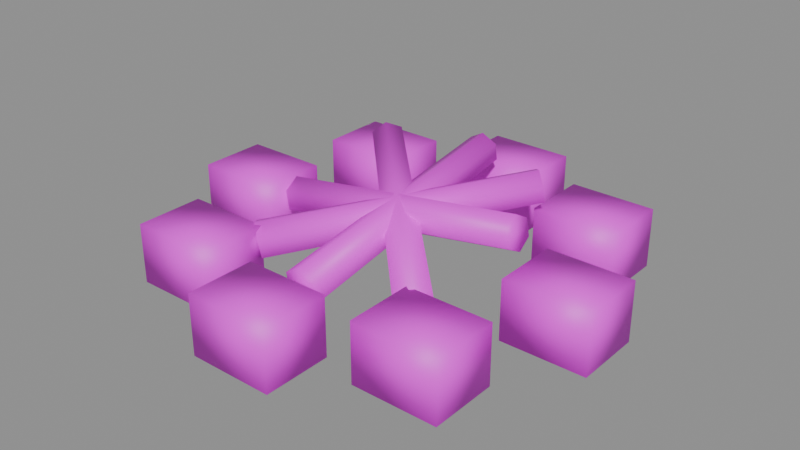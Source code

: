 # Source: fogata.blend  (saved by Blender 5.2.45; exported with 4.5.12 LTS)
import bpy
from mathutils import Matrix  # noqa: F401  (used for matrix-valued properties, if any)

bpy.ops.wm.read_factory_settings(use_empty=True)
scene = bpy.context.scene
scene.name = 'Scene'

# ---- images (referenced by path relative to the original .blend; pixels are not part of the script)
import os
ASSET_DIR = os.environ.get("B2B_ASSET_DIR", "")  # directory of the original .blend (textures are referenced by path, not embedded)
HERE = os.path.dirname(os.path.abspath(__file__))  # packed textures are extracted next to this script under _unpacked/

def load_image(name, relpath, width, height, colorspace="sRGB"):
    """Load a texture the original file referenced (path relative to the .blend, or extracted next to this script)."""
    p = next((c for c in (os.path.join(HERE, relpath), os.path.join(ASSET_DIR, relpath)) if relpath and os.path.exists(c)), "")
    if p:
        img = bpy.data.images.load(p, check_existing=True)
        img.name = name
    else:  # same state as the original file: an image datablock whose file is absent (Cycles renders it pink)
        img = bpy.data.images.new(name, width, height)
        img.source = "FILE"
        img.filepath = "//" + (relpath or name)
    img.colorspace_settings.name = colorspace
    return img
img_fogata_png = load_image('fogata.png', 'fogata.png', 1024, 1024, 'sRGB')

# ---- materials (node trees are filled in below, after node groups)
mat_fogata = bpy.data.materials.new('fogata')

# ---- material node trees
mat_fogata.use_nodes = True; mat_fogata.node_tree.nodes.clear()
_N = mat_fogata.node_tree.nodes; _L = mat_fogata.node_tree.links
n0 = _N.new('ShaderNodeBsdfPrincipled'); n0.name = 'Principled BSDF'; n0.location = (-200, 100)
n0.inputs[10].default_value = 0.005
n1 = _N.new('ShaderNodeOutputMaterial'); n1.name = 'Material Output'; n1.location = (200, 100)
n2 = _N.new('ShaderNodeTexImage'); n2.name = 'Image Texture'; n2.location = (0, 0)
n2.image = img_fogata_png
_L.new(n0.outputs[0], n1.inputs[0])
_L.new(n2.outputs[0], n0.inputs[0])
n1.is_active_output = True

# ---- meshes
me_fogata = bpy.data.meshes.new('fogata')
me_fogata.from_pydata([(0.32, -0.08, 0.0), (0.32, -0.08, 0.14), (0.32, 0.08, 0.0), (0.32, 0.08, 0.14), (0.52, -0.08, 0.0), (0.52, -0.08, 0.14), (0.52, 0.08, 0.0), (0.52, 0.08, 0.14), (0.197, 0.217, 0.0), (0.197, 0.217, 0.14), (0.197, 0.377, 0.0), (0.197, 0.377, 0.14), (0.397, 0.217, 0.0), (0.397, 0.217, 0.14), (0.397, 0.377, 0.0), (0.397, 0.377, 0.14), (-0.1, 0.34, 0.0), (-0.1, 0.34, 0.14), (-0.1, 0.5, 0.0), (-0.1, 0.5, 0.14), (0.1, 0.34, 0.0), (0.1, 0.34, 0.14), (0.1, 0.5, 0.0), (0.1, 0.5, 0.14), (-0.397, 0.217, 0.0), (-0.397, 0.217, 0.14), (-0.397, 0.377, 0.0), (-0.397, 0.377, 0.14), (-0.197, 0.217, 0.0), (-0.197, 0.217, 0.14), (-0.197, 0.377, 0.0), (-0.197, 0.377, 0.14), (-0.52, -0.08, 0.0), (-0.52, -0.08, 0.14), (-0.52, 0.08, 0.0), (-0.52, 0.08, 0.14), (-0.32, -0.08, 0.0), (-0.32, -0.08, 0.14), (-0.32, 0.08, 0.0), (-0.32, 0.08, 0.14), (-0.397, -0.377, 0.0), (-0.397, -0.377, 0.14), (-0.397, -0.217, 0.0), (-0.397, -0.217, 0.14), (-0.197, -0.377, 0.0), (-0.197, -0.377, 0.14), (-0.197, -0.217, 0.0), (-0.197, -0.217, 0.14), (-0.1, -0.5, 0.0), (-0.1, -0.5, 0.14), (-0.1, -0.34, 0.0), (-0.1, -0.34, 0.14), (0.1, -0.5, 0.0), (0.1, -0.5, 0.14), (0.1, -0.34, 0.0), (0.1, -0.34, 0.14), (0.197, -0.377, 0.0), (0.197, -0.377, 0.14), (0.197, -0.217, 0.0), (0.197, -0.217, 0.14), (0.397, -0.377, 0.0), (0.397, -0.377, 0.14), (0.397, -0.217, 0.0), (0.397, -0.217, 0.14), (-0.3074, 0.0, 0.1444), (-0.3037, -0.03897, 0.1222), (-0.2963, -0.03897, 0.07781), (-0.2926, -5.511e-18, 0.05561), (-0.2963, 0.03897, 0.07781), (-0.3037, 0.03897, 0.1222), (0.2934, 0.0, 0.2395), (0.2967, -0.03464, 0.2197), (0.3033, -0.03464, 0.1803), (0.3066, -4.899e-18, 0.1605), (0.3033, 0.03464, 0.1803), (0.2967, 0.03464, 0.2197), (-0.2121, -0.2018, 0.0562), (-0.2401, -0.1805, 0.08434), (-0.2401, -0.1908, 0.1281), (-0.2121, -0.2225, 0.1438), (-0.1842, -0.2438, 0.1157), (-0.1842, -0.2334, 0.07186), (0.2121, 0.2213, 0.1611), (0.1873, 0.2402, 0.1861), (0.1873, 0.2311, 0.225), (0.2121, 0.203, 0.2389), (0.237, 0.184, 0.2139), (0.237, 0.1932, 0.175), (-1.837e-17, -0.2926, 0.05561), (-0.03897, -0.2963, 0.07781), (-0.03897, -0.3037, 0.1222), (-2.388e-17, -0.3074, 0.1444), (0.03897, -0.3037, 0.1222), (0.03897, -0.2963, 0.07781), (1.837e-17, 0.3066, 0.1605), (-0.03464, 0.3033, 0.1803), (-0.03464, 0.2967, 0.2197), (1.347e-17, 0.2934, 0.2395), (0.03464, 0.2967, 0.2197), (0.03464, 0.3033, 0.1803), (0.2121, -0.2018, 0.0562), (0.1842, -0.2334, 0.07186), (0.1842, -0.2438, 0.1157), (0.2121, -0.2225, 0.1438), (0.2401, -0.1908, 0.1281), (0.2401, -0.1805, 0.08434), (-0.2121, 0.2213, 0.1611), (-0.237, 0.1932, 0.175), (-0.237, 0.184, 0.2139), (-0.2121, 0.203, 0.2389), (-0.1873, 0.2311, 0.225), (-0.1873, 0.2402, 0.1861)], [], [(0, 1, 3, 2), (2, 3, 7, 6), (6, 7, 5, 4), (4, 5, 1, 0), (2, 6, 4, 0), (7, 3, 1, 5), (8, 9, 11, 10), (10, 11, 15, 14), (14, 15, 13, 12), (12, 13, 9, 8), (10, 14, 12, 8), (15, 11, 9, 13), (16, 17, 19, 18), (18, 19, 23, 22), (22, 23, 21, 20), (20, 21, 17, 16), (18, 22, 20, 16), (23, 19, 17, 21), (24, 25, 27, 26), (26, 27, 31, 30), (30, 31, 29, 28), (28, 29, 25, 24), (26, 30, 28, 24), (31, 27, 25, 29), (32, 33, 35, 34), (34, 35, 39, 38), (38, 39, 37, 36), (36, 37, 33, 32), (34, 38, 36, 32), (39, 35, 33, 37), (40, 41, 43, 42), (42, 43, 47, 46), (46, 47, 45, 44), (44, 45, 41, 40), (42, 46, 44, 40), (47, 43, 41, 45), (48, 49, 51, 50), (50, 51, 55, 54), (54, 55, 53, 52), (52, 53, 49, 48), (50, 54, 52, 48), (55, 51, 49, 53), (56, 57, 59, 58), (58, 59, 63, 62), (62, 63, 61, 60), (60, 61, 57, 56), (58, 62, 60, 56), (63, 59, 57, 61), (64, 65, 71, 70), (65, 66, 72, 71), (66, 67, 73, 72), (67, 68, 74, 73), (68, 69, 75, 74), (69, 64, 70, 75), (69, 68, 67, 66, 65, 64), (70, 71, 72, 73, 74, 75), (76, 77, 83, 82), (77, 78, 84, 83), (78, 79, 85, 84), (79, 80, 86, 85), (80, 81, 87, 86), (81, 76, 82, 87), (81, 80, 79, 78, 77, 76), (82, 83, 84, 85, 86, 87), (88, 89, 95, 94), (89, 90, 96, 95), (90, 91, 97, 96), (91, 92, 98, 97), (92, 93, 99, 98), (93, 88, 94, 99), (93, 92, 91, 90, 89, 88), (94, 95, 96, 97, 98, 99), (100, 101, 107, 106), (101, 102, 108, 107), (102, 103, 109, 108), (103, 104, 110, 109), (104, 105, 111, 110), (105, 100, 106, 111), (105, 104, 103, 102, 101, 100), (106, 107, 108, 109, 110, 111)])
me_fogata.polygons.foreach_set('use_smooth', [True] * 80)
_uv = me_fogata.uv_layers.new(name='Float2')
_uv.uv.foreach_set('vector', [0.584, -0.032, 0.584, 0.248, 0.696, 0.312, 0.696, 0.032, 0.696, 0.032, 0.696, 0.312, 1.096, 0.312, 1.096, 0.032, 1.096, 0.032, 1.096, 0.312, 0.984, 0.248, 0.984, -0.032, 0.984, -0.032, 0.984, 0.248, 0.584, 0.248, 0.584, -0.032, 0.696, 0.032, 1.096, 0.032, 0.984, -0.032, 0.584, -0.032, 1.096, 0.312, 0.696, 0.312, 0.584, 0.248, 0.984, 0.248, 0.5459, 0.08679, 0.5459, 0.3668, 0.6579, 0.4308, 0.6579, 0.1508, 0.6579, 0.1508, 0.6579, 0.4308, 1.058, 0.4308, 1.058, 0.1508, 1.058, 0.1508, 1.058, 0.4308, 0.9459, 0.3668, 0.9459, 0.08679, 0.9459, 0.08679, 0.9459, 0.3668, 0.5459, 0.3668, 0.5459, 0.08679, 0.6579, 0.1508, 1.058, 0.1508, 0.9459, 0.08679, 0.5459, 0.08679, 1.058, 0.4308, 0.6579, 0.4308, 0.5459, 0.3668, 0.9459, 0.3668, 0.038, 0.136, 0.038, 0.416, 0.15, 0.48, 0.15, 0.2, 0.15, 0.2, 0.15, 0.48, 0.55, 0.48, 0.55, 0.2, 0.55, 0.2, 0.55, 0.48, 0.438, 0.416, 0.438, 0.136, 0.438, 0.136, 0.438, 0.416, 0.038, 0.416, 0.038, 0.136, 0.15, 0.2, 0.55, 0.2, 0.438, 0.136, 0.038, 0.136, 0.55, 0.48, 0.15, 0.48, 0.038, 0.416, 0.438, 0.416, -0.6421, 0.08679, -0.6421, 0.3668, -0.5301, 0.4308, -0.5301, 0.1508, -0.5301, 0.1508, -0.5301, 0.4308, -0.1301, 0.4308, -0.1301, 0.1508, -0.1301, 0.1508, -0.1301, 0.4308, -0.2421, 0.3668, -0.2421, 0.08679, -0.2421, 0.08679, -0.2421, 0.3668, -0.6421, 0.3668, -0.6421, 0.08679, -0.5301, 0.1508, -0.1301, 0.1508, -0.2421, 0.08679, -0.6421, 0.08679, -0.1301, 0.4308, -0.5301, 0.4308, -0.6421, 0.3668, -0.2421, 0.3668, -1.096, -0.032, -1.096, 0.248, -0.984, 0.312, -0.984, 0.032, -0.984, 0.032, -0.984, 0.312, -0.584, 0.312, -0.584, 0.032, -0.584, 0.032, -0.584, 0.312, -0.696, 0.248, -0.696, -0.032, -0.696, -0.032, -0.696, 0.248, -1.096, 0.248, -1.096, -0.032, -0.984, 0.032, -0.584, 0.032, -0.696, -0.032, -1.096, -0.032, -0.584, 0.312, -0.984, 0.312, -1.096, 0.248, -0.696, 0.248, -1.058, -0.1508, -1.058, 0.1292, -0.9459, 0.1932, -0.9459, -0.08679, -0.9459, -0.08679, -0.9459, 0.1932, -0.5459, 0.1932, -0.5459, -0.08679, -0.5459, -0.08679, -0.5459, 0.1932, -0.6579, 0.1292, -0.6579, -0.1508, -0.6579, -0.1508, -0.6579, 0.1292, -1.058, 0.1292, -1.058, -0.1508, -0.9459, -0.08679, -0.5459, -0.08679, -0.6579, -0.1508, -1.058, -0.1508, -0.5459, 0.1932, -0.9459, 0.1932, -1.058, 0.1292, -0.6579, 0.1292, -0.55, -0.2, -0.55, 0.08, -0.438, 0.144, -0.438, -0.136, -0.438, -0.136, -0.438, 0.144, -0.038, 0.144, -0.038, -0.136, -0.038, -0.136, -0.038, 0.144, -0.15, 0.08, -0.15, -0.2, -0.15, -0.2, -0.15, 0.08, -0.55, 0.08, -0.55, -0.2, -0.438, -0.136, -0.038, -0.136, -0.15, -0.2, -0.55, -0.2, -0.038, 0.144, -0.438, 0.144, -0.55, 0.08, -0.15, 0.08, 0.1301, -0.1508, 0.1301, 0.1292, 0.2421, 0.1932, 0.2421, -0.08679, 0.2421, -0.08679, 0.2421, 0.1932, 0.6421, 0.1932, 0.6421, -0.08679, 0.6421, -0.08679, 0.6421, 0.1932, 0.5301, 0.1292, 0.5301, -0.1508, 0.5301, -0.1508, 0.5301, 0.1292, 0.1301, 0.1292, 0.1301, -0.1508, 0.2421, -0.08679, 0.6421, -0.08679, 0.5301, -0.1508, 0.1301, -0.1508, 0.6421, 0.1932, 0.2421, 0.1932, 0.1301, 0.1292, 0.5301, 0.1292, -0.6148, 0.2888, -0.6347, 0.2288, 0.5692, 0.4256, 0.5868, 0.4789, -0.6347, 0.2288, -0.6199, 0.14, 0.5823, 0.3467, 0.5692, 0.4256, -0.6199, 0.14, -0.5852, 0.1112, 0.6132, 0.3211, 0.5823, 0.3467, -0.5852, 0.1112, -0.5653, 0.1712, 0.6308, 0.3744, 0.6132, 0.3211, -0.5653, 0.1712, -0.5801, 0.26, 0.6177, 0.4533, 0.6308, 0.3744, -0.5801, 0.26, -0.6148, 0.2888, 0.5868, 0.4789, 0.6177, 0.4533, -0.5801, 0.26, -0.5653, 0.1712, -0.5852, 0.1112, -0.6199, 0.14, -0.6347, 0.2288, -0.6148, 0.2888, 0.5868, 0.4789, 0.5692, 0.4256, 0.5823, 0.3467, 0.6132, 0.3211, 0.6308, 0.3744, 0.6177, 0.4533, -0.5655, 0.03168, -0.6065, 0.09647, 0.5428, 0.4682, 0.5792, 0.4107, -0.6065, 0.09647, -0.6137, 0.1799, 0.5364, 0.5424, 0.5428, 0.4682, -0.6137, 0.1799, -0.58, 0.1986, 0.5663, 0.559, 0.5364, 0.5424, -0.58, 0.1986, -0.539, 0.1338, 0.6027, 0.5015, 0.5663, 0.559, -0.539, 0.1338, -0.5318, 0.05036, 0.6092, 0.4273, 0.6027, 0.5015, -0.5318, 0.05036, -0.5655, 0.03168, 0.5792, 0.4107, 0.6092, 0.4273, -0.5318, 0.05036, -0.539, 0.1338, -0.58, 0.1986, -0.6137, 0.1799, -0.6065, 0.09647, -0.5655, 0.03168, 0.5792, 0.4107, 0.5428, 0.4682, 0.5364, 0.5424, 0.5663, 0.559, 0.6027, 0.5015, 0.6092, 0.4273, -0.2048, -0.005816, -0.2854, 0.03709, 0.143, 0.4819, 0.2146, 0.4437, -0.2854, 0.03709, -0.2905, 0.1229, 0.1384, 0.5581, 0.143, 0.4819, -0.2905, 0.1229, -0.2152, 0.1658, 0.2054, 0.5963, 0.1384, 0.5581, -0.2152, 0.1658, -0.1346, 0.1229, 0.277, 0.5581, 0.2054, 0.5963, -0.1346, 0.1229, -0.1295, 0.03709, 0.2816, 0.4819, 0.277, 0.5581, -0.1295, 0.03709, -0.2048, -0.005816, 0.2146, 0.4437, 0.2816, 0.4819, -0.1295, 0.03709, -0.1346, 0.1229, -0.2152, 0.1658, -0.2905, 0.1229, -0.2854, 0.03709, -0.2048, -0.005816, 0.2146, 0.4437, 0.143, 0.4819, 0.1384, 0.5581, 0.2054, 0.5963, 0.277, 0.5581, 0.2816, 0.4819, 0.283, 0.03168, 0.205, 0.05036, -0.3387, 0.4273, -0.2693, 0.4107, 0.205, 0.05036, 0.1978, 0.1338, -0.3451, 0.5015, -0.3387, 0.4273, 0.1978, 0.1338, 0.2685, 0.1986, -0.2822, 0.559, -0.3451, 0.5015, 0.2685, 0.1986, 0.3465, 0.1799, -0.2129, 0.5424, -0.2822, 0.559, 0.3465, 0.1799, 0.3538, 0.09647, -0.2065, 0.4682, -0.2129, 0.5424, 0.3538, 0.09647, 0.283, 0.03168, -0.2693, 0.4107, -0.2065, 0.4682, 0.3538, 0.09647, 0.3465, 0.1799, 0.2685, 0.1986, 0.1978, 0.1338, 0.205, 0.05036, 0.283, 0.03168, -0.2693, 0.4107, -0.3387, 0.4273, -0.3451, 0.5015, -0.2822, 0.559, -0.2129, 0.5424, -0.2065, 0.4682])
me_fogata.materials.append(mat_fogata)
me_fogata.update()

# ---- objects
ob_fogata = bpy.data.objects.new('fogata', me_fogata)

# ---- transforms, parenting, visibility, modifiers, constraints
ob_fogata.location = (0.0, 0.0, 0.0)

# ---- collection membership
scene.collection.objects.link(ob_fogata)

# ---- scene / render settings (as saved in the file)
scene.frame_start = 1; scene.frame_end = 250; scene.frame_set(1)
scene.render.engine = 'BLENDER_EEVEE_NEXT'
scene.render.bake_bias = 0.0
scene.render.bake_samples = 0
scene.render.compositor_device = 'GPU'
scene.eevee.use_volume_custom_range = False
scene.eevee.fast_gi_thickness_near = 0.1
scene.eevee.fast_gi_thickness_far = 0.0
scene.eevee.ray_tracing_options.screen_trace_thickness = 0.1
bpy.context.view_layer.update()

# ---- added for rendering (the .blend has no active camera and no usable light): camera, sun + grey world if the file has none
cam_auto = bpy.data.cameras.new('AutoCamera')
cam_auto.lens = 50.0
cam_auto.sensor_width = 36.0
cam_auto.clip_end = 1000.0
ob_auto_camera = bpy.data.objects.new('AutoCamera', cam_auto)
scene.collection.objects.link(ob_auto_camera)
ob_auto_camera.location = (1.35315, -1.62378, 1.20225)
ob_auto_camera.rotation_euler = (1.09748, -7.21219e-08, 0.694738)
scene.camera = ob_auto_camera
light_auto_sun = bpy.data.lights.new('AutoSun', 'SUN')
light_auto_sun.energy = 3.0
light_auto_sun.angle = 0.0523599
ob_auto_sun = bpy.data.objects.new('AutoSun', light_auto_sun)
scene.collection.objects.link(ob_auto_sun)
ob_auto_sun.rotation_euler = (0.872665, 0.174533, 0.523599)
if scene.world is None:
    world_auto = bpy.data.worlds.new('AutoWorld')
    world_auto.color = (0.3, 0.3, 0.3)
    scene.world = world_auto
bpy.context.view_layer.update()

